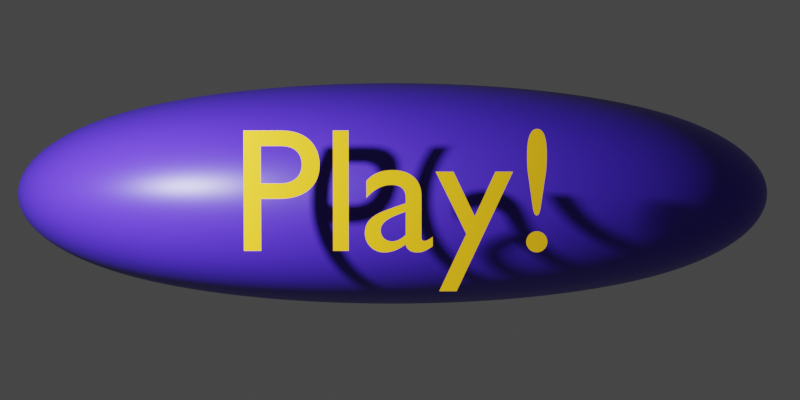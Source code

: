 # Source: play_button.blend  (saved by Blender 2.83.19; exported with 4.5.12 LTS)
import bpy
from mathutils import Matrix  # noqa: F401  (used for matrix-valued properties, if any)

bpy.ops.wm.read_factory_settings(use_empty=True)
scene = bpy.context.scene
scene.name = 'Scene'

# ---- collections
col_collection = bpy.data.collections.new('Collection'); scene.collection.children.link(col_collection)

# ---- materials (node trees are filled in below, after node groups)
mat_material = bpy.data.materials.new('Material')
mat_material.alpha_threshold = 0.0
mat_material.use_transparent_shadow = False
mat_material.line_color = (0.0, 0.0, 0.0, 1.0)
mat_material_001 = bpy.data.materials.new('Material.001')
mat_material_001.use_transparent_shadow = False

# ---- material node trees
mat_material.use_nodes = True; mat_material.node_tree.nodes.clear()
_N = mat_material.node_tree.nodes; _L = mat_material.node_tree.links
n0 = _N.new('ShaderNodeOutputMaterial'); n0.name = 'Material Output'; n0.location = (300, 300)
n1 = _N.new('ShaderNodeBsdfPrincipled'); n1.name = 'Principled BSDF'; n1.location = (10, 300)
n1.distribution = 'GGX'
n1.subsurface_method = 'BURLEY'
n1.inputs[0].default_value = (0.05174, 0.02004, 0.4969, 1.0)
n1.inputs[2].default_value = 0.4
n1.inputs[3].default_value = 1.45
n1.inputs[27].default_value = (0.0, 0.0, 0.0, 1.0)
n1.inputs[28].default_value = 1.0
_L.new(n1.outputs[0], n0.inputs[0])
n0.is_active_output = True
mat_material_001.use_nodes = True; mat_material_001.node_tree.nodes.clear()
_N = mat_material_001.node_tree.nodes; _L = mat_material_001.node_tree.links
n0 = _N.new('ShaderNodeBsdfPrincipled'); n0.name = 'Principled BSDF'; n0.location = (10, 300)
n0.distribution = 'GGX'
n0.subsurface_method = 'BURLEY'
n0.inputs[0].default_value = (0.8, 0.4197, 0.0, 1.0)
n0.inputs[3].default_value = 1.45
n0.inputs[27].default_value = (0.0, 0.0, 0.0, 1.0)
n0.inputs[28].default_value = 1.0
n1 = _N.new('ShaderNodeOutputMaterial'); n1.name = 'Material Output'; n1.location = (300, 300)
_L.new(n0.outputs[0], n1.inputs[0])
n1.is_active_output = True

# ---- world
world_world = bpy.data.worlds.new('World'); scene.world = world_world
world_world.use_nodes = True; world_world.node_tree.nodes.clear()
_N = world_world.node_tree.nodes; _L = world_world.node_tree.links
n0 = _N.new('ShaderNodeOutputWorld'); n0.name = 'World Output'; n0.location = (300, 300)
n1 = _N.new('ShaderNodeBackground'); n1.name = 'Background'; n1.location = (10, 300)
n1.inputs[0].default_value = (0.05088, 0.05088, 0.05088, 1.0)
_L.new(n1.outputs[0], n0.inputs[0])
n0.is_active_output = True
world_world.color = (0.05088, 0.05088, 0.05088)
world_world.use_sun_shadow = False
world_world.sun_shadow_jitter_overblur = 0.0

# ---- cameras
cam_camera = bpy.data.cameras.new('Camera')
cam_camera.clip_end = 100.0
cam_camera.lens = 80.0
cam_camera.ortho_scale = 7.314

# ---- lights
light_light = bpy.data.lights.new('Light', 'POINT')
light_light.transmission_factor = 0.0
light_light.energy = 1000.0
light_light.shadow_soft_size = 0.1
light_light.shadow_maximum_resolution = 0.006
light_light.use_absolute_resolution = True

# ---- meshes
me_cube = bpy.data.meshes.new('Cube')
me_cube.from_pydata([(1.635, 1.0, 0.7418), (1.635, 1.0, -0.7418), (1.635, -1.0, 0.7418), (1.635, -1.0, -0.7418), (-1.635, 1.0, 0.7418), (-1.635, 1.0, -0.7418), (-1.635, -1.0, 0.7418), (-1.635, -1.0, -0.7418)], [], [(0, 4, 6, 2), (3, 2, 6, 7), (7, 6, 4, 5), (5, 1, 3, 7), (1, 0, 2, 3), (5, 4, 0, 1)])
me_cube.polygons.foreach_set('use_smooth', [True] * 6)
_uv = me_cube.uv_layers.new(name='UVMap')
_uv.uv.foreach_set('vector', [0.625, 0.5, 0.875, 0.5, 0.875, 0.75, 0.625, 0.75, 0.375, 0.75, 0.625, 0.75, 0.625, 1.0, 0.375, 1.0, 0.375, 0.0, 0.625, 0.0, 0.625, 0.25, 0.375, 0.25, 0.125, 0.5, 0.375, 0.5, 0.375, 0.75, 0.125, 0.75, 0.375, 0.5, 0.625, 0.5, 0.625, 0.75, 0.375, 0.75, 0.375, 0.25, 0.625, 0.25, 0.625, 0.5, 0.375, 0.5])
me_cube.materials.append(mat_material)
me_cube.use_remesh_preserve_volume = False
me_cube.use_remesh_preserve_attributes = False
me_cube.use_mirror_vertex_groups = False
me_cube.update()

# ---- curves / text
txt_text = bpy.data.curves.new('Text', 'FONT')
txt_text.dimensions = '2D'
txt_text.body = 'Play!'
txt_text.materials.append(mat_material_001)
txt_text.use_path_clamp = True

# ---- objects
ob_cube = bpy.data.objects.new('Cube', me_cube)
ob_light = bpy.data.objects.new('Light', light_light)
ob_camera = bpy.data.objects.new('Camera', cam_camera)
ob_text = bpy.data.objects.new('Text', txt_text)

# ---- transforms, parenting, visibility, modifiers, constraints
ob_cube.location = (0.9181, 1.312, 0.265)
ob_cube.scale = (1.739, 1.127, 1.127)
ob_cube.lock_rotations_4d = False
ob_cube.empty_display_type = 'ARROWS'
ob_cube.lineart.crease_threshold = 0.0
_m = ob_cube.modifiers.new('Subdivision', 'SUBSURF')
_m.uv_smooth = 'PRESERVE_CORNERS'
_m.levels = 5
_m.render_levels = 5
ob_light.location = (-1.628, -1.776, 1.063)
ob_light.rotation_euler = (0.6503, 0.05522, 1.866)
ob_light.lock_rotations_4d = False
ob_light.empty_display_type = 'ARROWS'
ob_light.color = (0.0, 0.0, 0.0, 0.0)
ob_light.lineart.crease_threshold = 0.0
ob_camera.location = (0.8917, -10.05, 0.8096)
ob_camera.rotation_euler = (1.519, -5.944e-06, -0.00624)
ob_camera.lock_rotations_4d = False
ob_camera.empty_display_type = 'ARROWS'
ob_camera.color = (0.0, 0.0, 0.0, 0.0)
ob_camera.display_type = 'WIRE'
ob_camera.lineart.crease_threshold = 0.0
ob_text.location = (0.0, 0.0, 0.0)
ob_text.rotation_euler = (1.571, -0.0, 0.0)
ob_text.lineart.crease_threshold = 0.0

# ---- collection membership
col_collection.objects.link(ob_cube)
col_collection.objects.link(ob_light)
col_collection.objects.link(ob_camera)
col_collection.objects.link(ob_text)

# ---- scene / render settings (as saved in the file)
scene.camera = ob_camera
scene.frame_start = 1; scene.frame_end = 250; scene.frame_set(1)
scene.render.engine = 'BLENDER_EEVEE_NEXT'
scene.render.resolution_x = 200
scene.render.resolution_y = 100
scene.render.film_transparent = True
scene.cycles.use_denoising = False
scene.cycles.samples = 128
scene.cycles.sampling_pattern = 'TABULATED_SOBOL'
scene.cycles.use_adaptive_sampling = False
scene.cycles.use_light_tree = False
scene.eevee.use_gtao = True
scene.view_settings.view_transform = 'Filmic'
bpy.context.view_layer.update()
